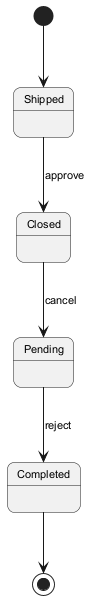

The diagram above was rendered by PlantUML. Its source (embedded in the PNG):
@startuml
skinparam backgroundColor #FFFFFF
skinparam roundCorner 15
skinparam defaultFontSize 11
[*] --> Shipped
Shipped --> Closed : approve
Closed --> Pending : cancel
Pending --> Completed : reject
Completed --> [*]
@enduml